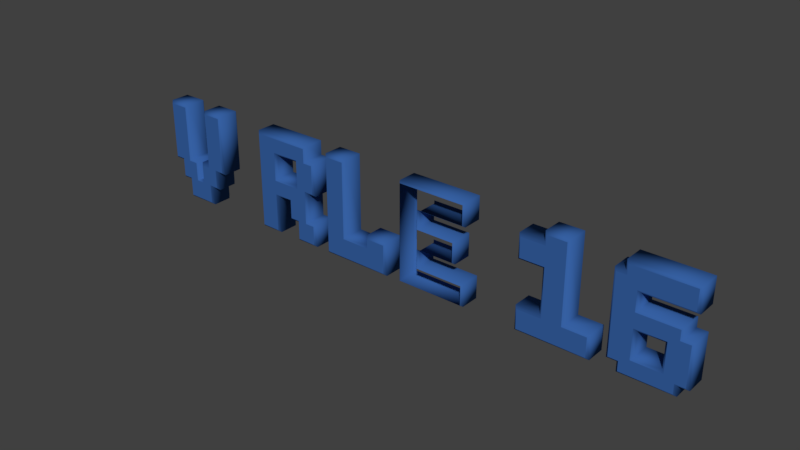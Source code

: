 # Source: LogoVRLE16.VRLE16.Bezier.blend  (saved by Blender 2.79.0; exported with 4.5.12 LTS)
import bpy
from mathutils import Matrix  # noqa: F401  (used for matrix-valued properties, if any)

bpy.ops.wm.read_factory_settings(use_empty=True)
scene = bpy.context.scene
scene.name = 'Scene'

# ---- collections
col_collection_1 = bpy.data.collections.new('Collection 1'); scene.collection.children.link(col_collection_1)

# ---- materials (node trees are filled in below, after node groups)
mat_material_logotype_vrle16_002 = bpy.data.materials.new('Material.Logotype.VRLE16.002')
mat_material_logotype_vrle16_002.alpha_threshold = 0.0
mat_material_logotype_vrle16_002.use_transparent_shadow = False
mat_material_logotype_vrle16_002.diffuse_color = (0.03689, 0.117, 0.3613, 1.0)
mat_material_logotype_vrle16_002.roughness = 0.5
mat_material_logotype_vrle16_002.specular_intensity = 0.8

# ---- material node trees

# ---- world
world_world = bpy.data.worlds.new('World'); scene.world = world_world
world_world.color = (0.05088, 0.05088, 0.05088)
world_world.use_sun_shadow = False
world_world.sun_shadow_jitter_overblur = 0.0
world_world.cycles.sampling_method = 'MANUAL'

# ---- curves / text
cu_beziercircle_014 = bpy.data.curves.new('BezierCircle.014', 'CURVE')
cu_beziercircle_014.dimensions = '2D'
_sp = cu_beziercircle_014.splines.new('BEZIER'); _sp.bezier_points.add(11)
_sp.bezier_points.foreach_set('co', [21.0, -3.0, 0.0, 21.0, -5.0, 0.0, 14.0, -5.0, 0.0, 14.0, -3.0, 0.0, 16.5, -3.0, 0.0, 16.5, 2.0, 0.0, 14.0, 2.0, 0.0, 14.0, 4.0, 0.0, 16.5, 4.0, 0.0, 16.5, 5.0, 0.0, 18.5, 5.0, 0.0, 18.5, -3.0, 0.0])
_sp.bezier_points.foreach_set('handle_left', [20.17, -3.0, 0.0, 21.0, -4.333, 0.0, 16.33, -5.0, 0.0, 14.0, -3.667, 0.0, 15.67, -3.0, 0.0, 16.5, 0.3333, 0.0, 14.83, 2.0, 0.0, 14.0, 3.333, 0.0, 15.67, 4.0, 0.0, 16.5, 4.667, 0.0, 17.83, 5.0, 0.0, 18.5, -0.3333, 0.0])
_sp.bezier_points.foreach_set('handle_right', [21.0, -3.667, 0.0, 18.67, -5.0, 0.0, 14.0, -4.333, 0.0, 14.83, -3.0, 0.0, 16.5, -1.333, 0.0, 15.67, 2.0, 0.0, 14.0, 2.667, 0.0, 14.83, 4.0, 0.0, 16.5, 4.333, 0.0, 17.17, 5.0, 0.0, 18.5, 2.333, 0.0, 19.33, -3.0, 0.0])
for _p, _l, _r in zip(_sp.bezier_points, ['VECTOR', 'VECTOR', 'VECTOR', 'VECTOR', 'VECTOR', 'VECTOR', 'VECTOR', 'VECTOR', 'VECTOR', 'VECTOR', 'VECTOR', 'VECTOR'], ['VECTOR', 'VECTOR', 'VECTOR', 'VECTOR', 'VECTOR', 'VECTOR', 'VECTOR', 'VECTOR', 'VECTOR', 'VECTOR', 'VECTOR', 'VECTOR']): _p.handle_left_type = _l; _p.handle_right_type = _r
_sp.order_u = 0
_sp.order_v = 0
_sp.resolution_u = 1
_sp.use_cyclic_u = True
_sp = cu_beziercircle_014.splines.new('BEZIER'); _sp.bezier_points.add(15)
_sp.bezier_points.foreach_set('co', [25.0, 1.0, 0.0, 29.0, 1.0, 0.0, 29.0, 0.0, 0.0, 30.0, 0.0, 0.0, 30.0, -4.0, 0.0, 29.0, -4.0, 0.0, 29.0, -5.0, 0.0, 24.0, -5.0, 0.0, 24.0, -4.0, 0.0, 23.0, -4.0, 0.0, 23.0, 4.0, 0.0, 24.0, 4.0, 0.0, 24.0, 5.0, 0.0, 30.0, 5.0, 0.0, 30.0, 3.0, 0.0, 25.0, 3.0, 0.0])
_sp.bezier_points.foreach_set('handle_left', [25.0, 1.667, 0.0, 27.67, 1.0, 0.0, 29.0, 0.3333, 0.0, 29.67, 0.0, 0.0, 30.0, -2.667, 0.0, 29.33, -4.0, 0.0, 29.0, -4.667, 0.0, 25.67, -5.0, 0.0, 24.0, -4.333, 0.0, 23.33, -4.0, 0.0, 23.0, 1.333, 0.0, 23.67, 4.0, 0.0, 24.0, 4.667, 0.0, 28.0, 5.0, 0.0, 30.0, 3.667, 0.0, 26.67, 3.0, 0.0])
_sp.bezier_points.foreach_set('handle_right', [26.33, 1.0, 0.0, 29.0, 0.6667, 0.0, 29.33, 0.0, 0.0, 30.0, -1.333, 0.0, 29.67, -4.0, 0.0, 29.0, -4.333, 0.0, 27.33, -5.0, 0.0, 24.0, -4.667, 0.0, 23.67, -4.0, 0.0, 23.0, -1.333, 0.0, 23.33, 4.0, 0.0, 24.0, 4.333, 0.0, 26.0, 5.0, 0.0, 30.0, 4.333, 0.0, 28.33, 3.0, 0.0, 25.0, 2.333, 0.0])
for _p, _l, _r in zip(_sp.bezier_points, ['VECTOR', 'VECTOR', 'VECTOR', 'VECTOR', 'VECTOR', 'VECTOR', 'VECTOR', 'VECTOR', 'VECTOR', 'VECTOR', 'VECTOR', 'VECTOR', 'VECTOR', 'VECTOR', 'VECTOR', 'VECTOR'], ['VECTOR', 'VECTOR', 'VECTOR', 'VECTOR', 'VECTOR', 'VECTOR', 'VECTOR', 'VECTOR', 'VECTOR', 'VECTOR', 'VECTOR', 'VECTOR', 'VECTOR', 'VECTOR', 'VECTOR', 'VECTOR']): _p.handle_left_type = _l; _p.handle_right_type = _r
_sp.order_u = 0
_sp.order_v = 0
_sp.resolution_u = 1
_sp.use_cyclic_u = True
_sp = cu_beziercircle_014.splines.new('BEZIER'); _sp.bezier_points.add(3)
_sp.bezier_points.foreach_set('co', [28.0, -3.5, 0.0, 28.0, -0.5, 0.0, 25.0, -0.5, 0.0, 25.0, -3.5, 0.0])
_sp.bezier_points.foreach_set('handle_left', [27.0, -3.5, 0.0, 28.0, -1.5, 0.0, 26.0, -0.5, 0.0, 25.0, -2.5, 0.0])
_sp.bezier_points.foreach_set('handle_right', [28.0, -2.5, 0.0, 27.0, -0.5, 0.0, 25.0, -1.5, 0.0, 26.0, -3.5, 0.0])
for _p, _l, _r in zip(_sp.bezier_points, ['VECTOR', 'VECTOR', 'VECTOR', 'VECTOR'], ['VECTOR', 'VECTOR', 'VECTOR', 'VECTOR']): _p.handle_left_type = _l; _p.handle_right_type = _r
_sp.order_u = 0
_sp.order_v = 0
_sp.resolution_u = 1
_sp.use_cyclic_u = True
cu_beziercircle_014.materials.append(mat_material_logotype_vrle16_002)
cu_beziercircle_014.use_path = True
cu_beziercircle_014.use_path_clamp = True
cu_beziercircle_014.bevel_resolution = 0
cu_beziercircle_014.extrude = 1.0
cu_beziercircle_014.bevel_depth = 0.25
cu_beziercircle_014.resolution_u = 1
cu_beziercircle_014.fill_mode = 'BOTH'
cu_beziercircle_013 = bpy.data.curves.new('BezierCircle.013', 'CURVE')
cu_beziercircle_013.dimensions = '3D'
_sp = cu_beziercircle_013.splines.new('BEZIER'); _sp.bezier_points.add(11)
_sp.bezier_points.foreach_set('co', [1.0, 5.0, 0.0, 8.0, 5.0, -2.186e-07, 8.0, 3.0, -1.324e-07, 3.0, 3.0, -1.337e-07, 3.0, 1.0, -4.752e-08, 7.0, 1.0, -4.783e-08, 7.0, -1.0, 3.927e-08, 3.0, -1.0, 3.895e-08, 3.0, -3.0, 1.262e-07, 8.0, -3.0, 1.261e-07, 8.0, -5.0, 2.135e-07, 1.0, -5.0, 2.186e-07])
_sp.bezier_points.foreach_set('handle_left', [1.0, 1.667, 7.285e-08, 5.667, 5.0, -1.457e-07, 8.0, 3.667, -1.611e-07, 4.667, 3.0, -1.332e-07, 3.0, 1.667, -7.623e-08, 5.667, 1.0, -4.773e-08, 7.0, -0.3333, 1.024e-08, 4.333, -1.0, 3.906e-08, 3.0, -2.333, 9.713e-08, 6.333, -3.0, 1.262e-07, 8.0, -4.333, 1.844e-07, 3.333, -5.0, 2.169e-07])
_sp.bezier_points.foreach_set('handle_right', [3.333, 5.0, -7.285e-08, 8.0, 4.333, -1.898e-07, 6.333, 3.0, -1.328e-07, 3.0, 2.333, -1.05e-07, 4.333, 1.0, -4.762e-08, 7.0, 0.3333, -1.88e-08, 5.667, -1.0, 3.917e-08, 3.0, -1.667, 6.804e-08, 4.667, -3.0, 1.262e-07, 8.0, -3.667, 1.553e-07, 5.667, -5.0, 2.152e-07, 1.0, -1.667, 1.457e-07])
for _p, _l, _r in zip(_sp.bezier_points, ['VECTOR', 'VECTOR', 'VECTOR', 'VECTOR', 'VECTOR', 'VECTOR', 'VECTOR', 'VECTOR', 'VECTOR', 'VECTOR', 'VECTOR', 'VECTOR'], ['VECTOR', 'VECTOR', 'VECTOR', 'VECTOR', 'VECTOR', 'VECTOR', 'VECTOR', 'VECTOR', 'VECTOR', 'VECTOR', 'VECTOR', 'VECTOR']): _p.handle_left_type = _l; _p.handle_right_type = _r
_sp.order_u = 0
_sp.order_v = 0
_sp.resolution_u = 1
_sp.use_cyclic_u = True
cu_beziercircle_013.materials.append(mat_material_logotype_vrle16_002)
cu_beziercircle_013.use_path = True
cu_beziercircle_013.use_path_clamp = True
cu_beziercircle_013.bevel_resolution = 0
cu_beziercircle_013.extrude = 1.0
cu_beziercircle_013.bevel_depth = 0.25
cu_beziercircle_013.resolution_u = 1
cu_beziercircle_013.fill_mode = 'HALF'
cu_beziercircle_012 = bpy.data.curves.new('BezierCircle.012', 'CURVE')
cu_beziercircle_012.dimensions = '2D'
_sp = cu_beziercircle_012.splines.new('BEZIER'); _sp.bezier_points.add(7)
_sp.bezier_points.foreach_set('co', [-8.0, -5.0, 0.0, -8.0, 5.0, 0.0, -6.0, 5.0, 0.0, -6.0, -3.0, 0.0, -3.0, -3.0, 0.0, -3.0, -2.0, 0.0, -1.0, -2.0, 0.0, -1.0, -5.0, 0.0])
_sp.bezier_points.foreach_set('handle_left', [-5.667, -5.0, 0.0, -8.0, 1.667, 0.0, -6.667, 5.0, 0.0, -6.0, -0.3333, 0.0, -4.0, -3.0, 0.0, -3.0, -2.333, 0.0, -1.667, -2.0, 0.0, -1.0, -4.0, 0.0])
_sp.bezier_points.foreach_set('handle_right', [-8.0, -1.667, 0.0, -7.333, 5.0, 0.0, -6.0, 2.333, 0.0, -5.0, -3.0, 0.0, -3.0, -2.667, 0.0, -2.333, -2.0, 0.0, -1.0, -3.0, 0.0, -3.333, -5.0, 0.0])
for _p, _l, _r in zip(_sp.bezier_points, ['VECTOR', 'VECTOR', 'VECTOR', 'VECTOR', 'VECTOR', 'VECTOR', 'VECTOR', 'VECTOR'], ['VECTOR', 'VECTOR', 'VECTOR', 'VECTOR', 'VECTOR', 'VECTOR', 'VECTOR', 'VECTOR']): _p.handle_left_type = _l; _p.handle_right_type = _r
_sp.order_u = 0
_sp.order_v = 0
_sp.resolution_u = 1
_sp.use_cyclic_u = True
cu_beziercircle_012.materials.append(mat_material_logotype_vrle16_002)
cu_beziercircle_012.use_path = True
cu_beziercircle_012.use_path_clamp = True
cu_beziercircle_012.bevel_resolution = 0
cu_beziercircle_012.extrude = 1.0
cu_beziercircle_012.bevel_depth = 0.25
cu_beziercircle_012.resolution_u = 1
cu_beziercircle_012.fill_mode = 'BOTH'
cu_beziercircle_011 = bpy.data.curves.new('BezierCircle.011', 'CURVE')
cu_beziercircle_011.dimensions = '2D'
_sp = cu_beziercircle_011.splines.new('BEZIER'); _sp.bezier_points.add(15)
_sp.bezier_points.foreach_set('co', [-12.0, -3.0, 0.0, -13.0, -3.0, 0.0, -13.0, -1.0, 0.0, -15.0, -1.0, 0.0, -15.0, -5.0, 0.0, -17.0, -5.0, 0.0, -17.0, 5.0, 0.0, -11.0, 5.0, 0.0, -11.0, 3.5, 0.0, -10.0, 3.5, 0.0, -10.0, 0.5, 0.0, -11.0, 0.5, 0.0, -11.0, -3.0, 0.0, -10.0, -3.0, 0.0, -10.0, -5.0, 0.0, -12.0, -5.0, 0.0])
_sp.bezier_points.foreach_set('handle_left', [-12.0, -3.667, 0.0, -12.67, -3.0, 0.0, -13.0, -1.667, 0.0, -14.33, -1.0, 0.0, -15.0, -3.667, 0.0, -16.33, -5.0, 0.0, -17.0, 1.667, 0.0, -13.0, 5.0, 0.0, -11.0, 4.0, 0.0, -10.33, 3.5, 0.0, -10.0, 1.5, 0.0, -10.67, 0.5, 0.0, -11.0, -1.833, 0.0, -10.33, -3.0, 0.0, -10.0, -4.333, 0.0, -11.33, -5.0, 0.0])
_sp.bezier_points.foreach_set('handle_right', [-12.33, -3.0, 0.0, -13.0, -2.333, 0.0, -13.67, -1.0, 0.0, -15.0, -2.333, 0.0, -15.67, -5.0, 0.0, -17.0, -1.667, 0.0, -15.0, 5.0, 0.0, -11.0, 4.5, 0.0, -10.67, 3.5, 0.0, -10.0, 2.5, 0.0, -10.33, 0.5, 0.0, -11.0, -0.6667, 0.0, -10.67, -3.0, 0.0, -10.0, -3.667, 0.0, -10.67, -5.0, 0.0, -12.0, -4.333, 0.0])
for _p, _l, _r in zip(_sp.bezier_points, ['VECTOR', 'VECTOR', 'VECTOR', 'VECTOR', 'VECTOR', 'VECTOR', 'VECTOR', 'VECTOR', 'VECTOR', 'VECTOR', 'VECTOR', 'VECTOR', 'VECTOR', 'VECTOR', 'VECTOR', 'VECTOR'], ['VECTOR', 'VECTOR', 'VECTOR', 'VECTOR', 'VECTOR', 'VECTOR', 'VECTOR', 'VECTOR', 'VECTOR', 'VECTOR', 'VECTOR', 'VECTOR', 'VECTOR', 'VECTOR', 'VECTOR', 'VECTOR']): _p.handle_left_type = _l; _p.handle_right_type = _r
_sp.order_u = 0
_sp.order_v = 0
_sp.resolution_u = 1
_sp.use_cyclic_u = True
_sp = cu_beziercircle_011.splines.new('BEZIER'); _sp.bezier_points.add(3)
_sp.bezier_points.foreach_set('co', [-15.0, 0.5, 0.0, -12.0, 0.5, 0.0, -12.0, 3.5, 0.0, -15.0, 3.5, 0.0])
_sp.bezier_points.foreach_set('handle_left', [-15.0, 1.5, 0.0, -13.0, 0.5, 0.0, -12.0, 2.5, 0.0, -14.0, 3.5, 0.0])
_sp.bezier_points.foreach_set('handle_right', [-14.0, 0.5, 0.0, -12.0, 1.5, 0.0, -13.0, 3.5, 0.0, -15.0, 2.5, 0.0])
for _p, _l, _r in zip(_sp.bezier_points, ['VECTOR', 'VECTOR', 'VECTOR', 'VECTOR'], ['VECTOR', 'VECTOR', 'VECTOR', 'VECTOR']): _p.handle_left_type = _l; _p.handle_right_type = _r
_sp.order_u = 0
_sp.order_v = 0
_sp.resolution_u = 1
_sp.use_cyclic_u = True
cu_beziercircle_011.materials.append(mat_material_logotype_vrle16_002)
cu_beziercircle_011.use_path = True
cu_beziercircle_011.use_path_clamp = True
cu_beziercircle_011.bevel_resolution = 0
cu_beziercircle_011.extrude = 1.0
cu_beziercircle_011.bevel_depth = 0.25
cu_beziercircle_011.resolution_u = 1
cu_beziercircle_011.fill_mode = 'BOTH'
cu_beziercircle_010 = bpy.data.curves.new('BezierCircle.010', 'CURVE')
cu_beziercircle_010.dimensions = '2D'
_sp = cu_beziercircle_010.splines.new('BEZIER'); _sp.bezier_points.add(19)
_sp.bezier_points.foreach_set('co', [-29.0, -1.0, 0.0, -30.0, -1.0, 0.0, -30.0, 5.0, 0.0, -28.0, 5.0, 0.0, -28.0, -1.0, 0.0, -27.0, -1.0, 0.0, -27.0, -3.0, 0.0, -26.0, -3.0, 0.0, -26.0, -1.0, 0.0, -25.0, -1.0, 0.0, -25.0, 5.0, 0.0, -23.0, 5.0, 0.0, -23.0, -1.0, 0.0, -24.0, -1.0, 0.0, -24.0, -3.0, 0.0, -25.0, -3.0, 0.0, -25.0, -5.0, 0.0, -28.0, -5.0, 0.0, -28.0, -3.0, 0.0, -29.0, -3.0, 0.0])
_sp.bezier_points.foreach_set('handle_left', [-29.0, -1.667, 0.0, -29.67, -1.0, 0.0, -30.0, 3.0, 0.0, -28.67, 5.0, 0.0, -28.0, 1.0, 0.0, -27.33, -1.0, 0.0, -27.0, -2.333, 0.0, -26.33, -3.0, 0.0, -26.0, -1.667, 0.0, -25.33, -1.0, 0.0, -25.0, 3.0, 0.0, -23.67, 5.0, 0.0, -23.0, 1.0, 0.0, -23.67, -1.0, 0.0, -24.0, -2.333, 0.0, -24.67, -3.0, 0.0, -25.0, -4.333, 0.0, -27.0, -5.0, 0.0, -28.0, -3.667, 0.0, -28.67, -3.0, 0.0])
_sp.bezier_points.foreach_set('handle_right', [-29.33, -1.0, 0.0, -30.0, 1.0, 0.0, -29.33, 5.0, 0.0, -28.0, 3.0, 0.0, -27.67, -1.0, 0.0, -27.0, -1.667, 0.0, -26.67, -3.0, 0.0, -26.0, -2.333, 0.0, -25.67, -1.0, 0.0, -25.0, 1.0, 0.0, -24.33, 5.0, 0.0, -23.0, 3.0, 0.0, -23.33, -1.0, 0.0, -24.0, -1.667, 0.0, -24.33, -3.0, 0.0, -25.0, -3.667, 0.0, -26.0, -5.0, 0.0, -28.0, -4.333, 0.0, -28.33, -3.0, 0.0, -29.0, -2.333, 0.0])
for _p, _l, _r in zip(_sp.bezier_points, ['VECTOR', 'VECTOR', 'VECTOR', 'VECTOR', 'VECTOR', 'VECTOR', 'VECTOR', 'VECTOR', 'VECTOR', 'VECTOR', 'VECTOR', 'VECTOR', 'VECTOR', 'VECTOR', 'VECTOR', 'VECTOR', 'VECTOR', 'VECTOR', 'VECTOR', 'VECTOR'], ['VECTOR', 'VECTOR', 'VECTOR', 'VECTOR', 'VECTOR', 'VECTOR', 'VECTOR', 'VECTOR', 'VECTOR', 'VECTOR', 'VECTOR', 'VECTOR', 'VECTOR', 'VECTOR', 'VECTOR', 'VECTOR', 'VECTOR', 'VECTOR', 'VECTOR', 'VECTOR']): _p.handle_left_type = _l; _p.handle_right_type = _r
_sp.order_u = 0
_sp.order_v = 0
_sp.resolution_u = 1
_sp.use_cyclic_u = True
cu_beziercircle_010.materials.append(mat_material_logotype_vrle16_002)
cu_beziercircle_010.use_path = True
cu_beziercircle_010.use_path_clamp = True
cu_beziercircle_010.bevel_resolution = 0
cu_beziercircle_010.extrude = 1.0
cu_beziercircle_010.bevel_depth = 0.25
cu_beziercircle_010.resolution_u = 1
cu_beziercircle_010.fill_mode = 'BOTH'

# ---- objects
ob_beziercircle_my_16 = bpy.data.objects.new('BezierCircle.My.16', cu_beziercircle_014)
ob_beziercircle_my_e = bpy.data.objects.new('BezierCircle.My.E', cu_beziercircle_013)
ob_beziercircle_my_l = bpy.data.objects.new('BezierCircle.My.L', cu_beziercircle_012)
ob_beziercircle_my_r = bpy.data.objects.new('BezierCircle.My.R', cu_beziercircle_011)
ob_beziercircle_my_v = bpy.data.objects.new('BezierCircle.My.V', cu_beziercircle_010)

# ---- transforms, parenting, visibility, modifiers, constraints
ob_beziercircle_my_16.location = (0.0, 0.0, 0.0)
ob_beziercircle_my_16.rotation_euler = (1.571, 0.0, 0.0)
ob_beziercircle_my_16.lock_location = (True, True, True)
ob_beziercircle_my_16.lineart.crease_threshold = 0.0
ob_beziercircle_my_e.location = (0.0, 3.079e-15, 1.346e-22)
ob_beziercircle_my_e.rotation_euler = (1.571, 0.0, 0.0)
ob_beziercircle_my_e.lock_location = (True, True, True)
ob_beziercircle_my_e.lineart.crease_threshold = 0.0
ob_beziercircle_my_l.location = (0.0, 3.079e-15, 1.346e-22)
ob_beziercircle_my_l.rotation_euler = (1.571, 0.0, 0.0)
ob_beziercircle_my_l.lock_location = (True, True, True)
ob_beziercircle_my_l.lineart.crease_threshold = 0.0
ob_beziercircle_my_r.location = (0.0, 3.079e-15, 1.346e-22)
ob_beziercircle_my_r.rotation_euler = (1.571, 0.0, 0.0)
ob_beziercircle_my_r.lock_location = (True, True, True)
ob_beziercircle_my_r.lineart.crease_threshold = 0.0
ob_beziercircle_my_v.location = (0.0, -1.192e-07, -1.942e-14)
ob_beziercircle_my_v.rotation_euler = (1.571, -0.0, 0.0)
ob_beziercircle_my_v.lineart.crease_threshold = 0.0
_m = ob_beziercircle_my_v.modifiers.new('Lattice', 'LATTICE')

# ---- collection membership
col_collection_1.objects.link(ob_beziercircle_my_16)
col_collection_1.objects.link(ob_beziercircle_my_e)
col_collection_1.objects.link(ob_beziercircle_my_l)
col_collection_1.objects.link(ob_beziercircle_my_r)
col_collection_1.objects.link(ob_beziercircle_my_v)

# ---- scene / render settings (as saved in the file)
scene.frame_start = 1; scene.frame_end = 250; scene.frame_set(1)
scene.render.engine = 'BLENDER_EEVEE_NEXT'
scene.render.resolution_percentage = 50
scene.render.dither_intensity = 0.0
scene.cycles.use_denoising = False
scene.cycles.samples = 128
scene.cycles.sampling_pattern = 'TABULATED_SOBOL'
scene.cycles.use_adaptive_sampling = False
scene.cycles.use_light_tree = False
scene.cycles.blur_glossy = 0.0
scene.cycles.sample_clamp_indirect = 0.0
scene.view_settings.view_transform = 'Standard'
scene.unit_settings.scale_length = 0.001
bpy.context.view_layer.update()

# ---- added for rendering (the .blend has no active camera and no usable light): camera, sun
cam_auto = bpy.data.cameras.new('AutoCamera')
cam_auto.lens = 50.0
cam_auto.sensor_width = 36.0
cam_auto.clip_end = 1025.93
ob_auto_camera = bpy.data.objects.new('AutoCamera', cam_auto)
scene.collection.objects.link(ob_auto_camera)
ob_auto_camera.location = (58.4577, -70.1493, 46.7662)
ob_auto_camera.rotation_euler = (1.09748, -7.21219e-08, 0.694738)
scene.camera = ob_auto_camera
light_auto_sun = bpy.data.lights.new('AutoSun', 'SUN')
light_auto_sun.energy = 3.0
light_auto_sun.angle = 0.0523599
ob_auto_sun = bpy.data.objects.new('AutoSun', light_auto_sun)
scene.collection.objects.link(ob_auto_sun)
ob_auto_sun.rotation_euler = (0.872665, 0.174533, 0.523599)
bpy.context.view_layer.update()
